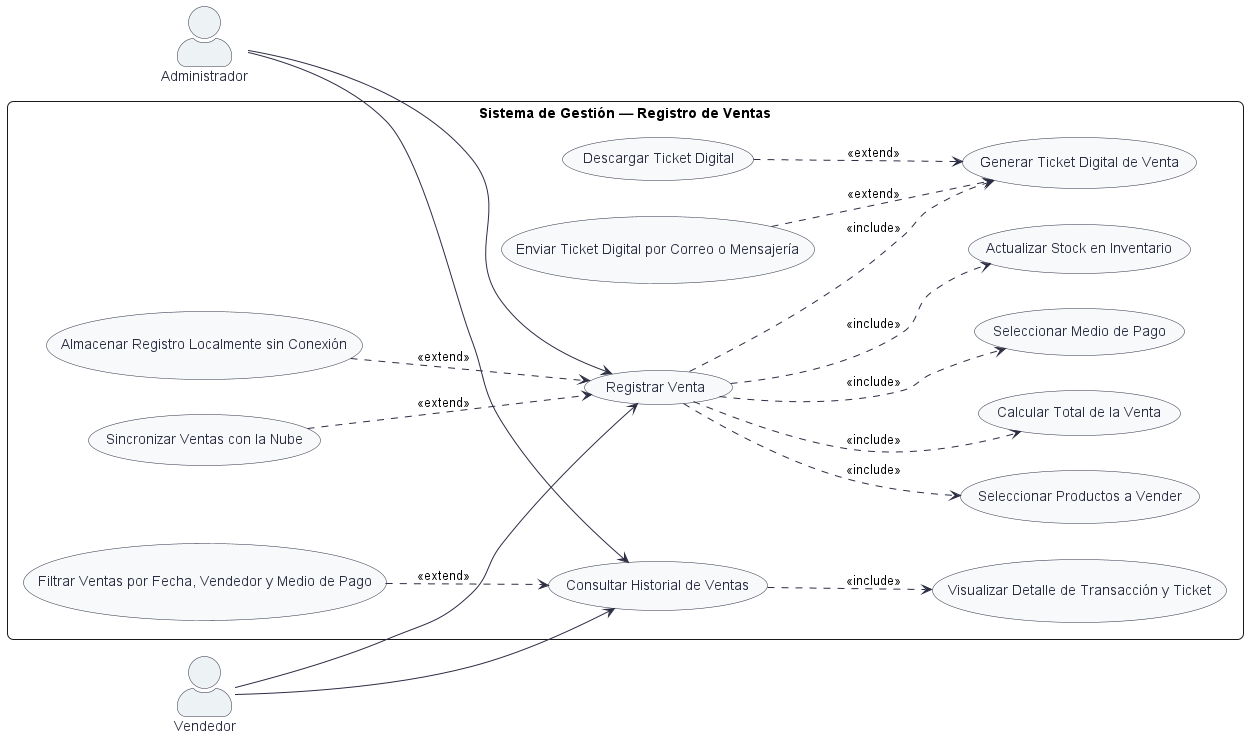

The diagram above was rendered by PlantUML. Its source (embedded in the PNG):
@startuml cu_modulo_3_ventas
skinparam actorStyle awesome
skinparam packageStyle rectangle
skinparam roundcorner 12
skinparam shadowing false
skinparam monochrome false
left to right direction

skinparam usecase {
    BackgroundColor #F8F9FA
    BorderColor #2B2D42
    ArrowColor #2B2D42
    FontColor #2B2D42
}

skinparam actor {
    BackgroundColor #EDF2F4
    BorderColor #2B2D42
    FontColor #2B2D42
}

actor "Administrador" as Admin
actor "Vendedor" as Vendedor

rectangle "Sistema de Gestión — Registro de Ventas" {
    usecase "Registrar Venta" as UC_RegistrarVenta
    usecase "Seleccionar Productos a Vender" as UC_SeleccionarProd
    usecase "Calcular Total de la Venta" as UC_CalcularTotal
    usecase "Seleccionar Medio de Pago" as UC_MedioPago
    usecase "Actualizar Stock en Inventario" as UC_ActualizarStock
    usecase "Generar Ticket Digital de Venta" as UC_GenerarTicket
    usecase "Descargar Ticket Digital" as UC_DescargarTicket
    usecase "Enviar Ticket Digital por Correo o Mensajería" as UC_EnviarTicketDigital
    usecase "Almacenar Registro Localmente sin Conexión" as UC_OperarOffline
    usecase "Sincronizar Ventas con la Nube" as UC_SincronizarNube
    
    usecase "Consultar Historial de Ventas" as UC_HistorialVentas
    usecase "Filtrar Ventas por Fecha, Vendedor y Medio de Pago" as UC_FiltrarHistorial
    usecase "Visualizar Detalle de Transacción y Ticket" as UC_DetalleVenta
}

' Asociaciones Vendedor
Vendedor --> UC_RegistrarVenta
Vendedor --> UC_HistorialVentas

' Asociaciones Administrador
Admin --> UC_RegistrarVenta
Admin --> UC_HistorialVentas

' Inclusiones
UC_RegistrarVenta ..> UC_SeleccionarProd : <<include>>
UC_RegistrarVenta ..> UC_CalcularTotal : <<include>>
UC_RegistrarVenta ..> UC_MedioPago : <<include>>
UC_RegistrarVenta ..> UC_ActualizarStock : <<include>>
UC_RegistrarVenta ..> UC_GenerarTicket : <<include>>

UC_HistorialVentas ..> UC_DetalleVenta : <<include>>

' Extensiones
UC_DescargarTicket ..> UC_GenerarTicket : <<extend>>
UC_EnviarTicketDigital ..> UC_GenerarTicket : <<extend>>
UC_OperarOffline ..> UC_RegistrarVenta : <<extend>>
UC_SincronizarNube ..> UC_RegistrarVenta : <<extend>>
UC_FiltrarHistorial ..> UC_HistorialVentas : <<extend>>

@enduml